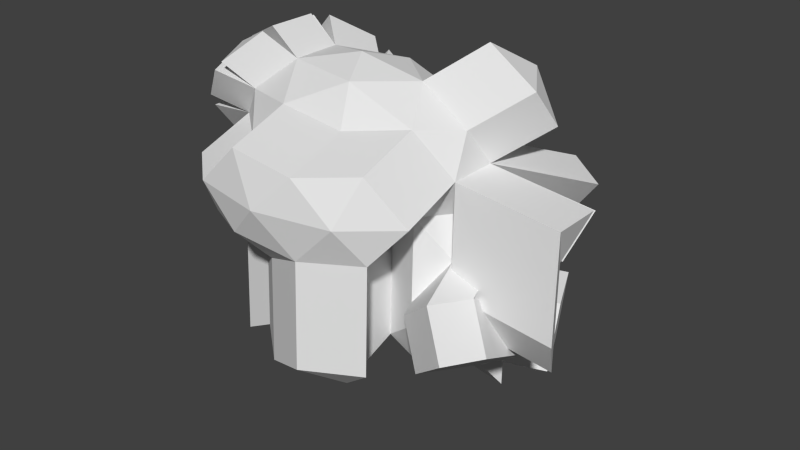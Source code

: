 # Source: debris.blend  (saved by Blender 2.71.0; exported with 4.5.12 LTS)
import bpy
from mathutils import Matrix  # noqa: F401  (used for matrix-valued properties, if any)

bpy.ops.wm.read_factory_settings(use_empty=True)
scene = bpy.context.scene
scene.name = 'Scene'

# ---- collections
col_collection_1 = bpy.data.collections.new('Collection 1'); scene.collection.children.link(col_collection_1)

# ---- world
world_world = bpy.data.worlds.new('World'); scene.world = world_world
world_world.color = (0.05088, 0.05088, 0.05088)
world_world.use_sun_shadow = False
world_world.sun_shadow_jitter_overblur = 0.0
world_world.cycles.sampling_method = 'MANUAL'
world_world.cycles.sample_map_resolution = 256

# ---- meshes
me_icosphere = bpy.data.meshes.new('Icosphere')
me_icosphere.from_pydata([(0.7236, -0.5257, -0.4472), (-0.1272, -0.6087, -2.112), (-0.8944, 0.0, -0.4472), (-0.2764, 0.8506, -0.4472), (0.7236, 0.5257, -0.4472), (0.2764, -0.8506, 0.4472), (-0.7236, -0.5257, 0.4472), (-0.7236, 0.5257, 0.4472), (0.2764, 0.8506, 0.4472), (0.8944, 0.0, 0.4472), (0.0, 0.0, 1.0), (0.4253, -0.309, -0.8507), (-0.2412, 0.742, -1.709), (0.8506, 0.0, -0.5257), (0.4253, 0.309, -0.8507), (-0.5257, 0.0, -0.8507), (-0.6882, -0.5, -0.5257), (-0.1625, 0.5, -0.8507), (-0.6882, 0.5, -0.5257), (0.2629, 0.809, -0.5257), (0.9511, -0.309, 0.0), (0.9511, 0.309, 0.0), (0.7588, -0.6344, -1.709), (0.03523, -0.1087, -2.262), (-0.9511, -0.309, 0.0), (-0.5878, -0.809, 0.0), (-0.5878, 0.809, 0.0), (-0.9511, 0.309, 0.0), (0.5878, 0.809, 0.0), (0.0, 1.0, 0.0), (0.6882, -0.5, 0.5257), (-0.2629, -0.809, 0.5257), (-0.8506, 0.0, 0.5257), (-0.2629, 0.809, 0.5257), (0.6882, 0.5, 0.5257), (0.1625, -0.5, 0.8507), (0.5257, 0.0, 0.8507), (-0.4253, -0.309, 0.8507), (-0.4253, 0.309, 0.8507), (0.1625, 0.5, 0.8507), (0.738, 1.271, -2.175), (0.1502, 1.462, -2.175), (0.5756, 1.771, -1.85), (0.7496, 1.339, -2.199), (0.1618, 1.514, -2.277), (0.5871, 1.929, -2.106), (0.8076, 0.9835, -2.968), (0.2198, 1.158, -3.046), (0.6451, 1.573, -2.875), (0.9318, -0.2633, -0.9566), (0.6335, -0.0466, -1.36), (1.059, 0.2624, -1.035), (1.103, -1.066, -1.034), (0.805, -0.849, -1.438), (1.23, -0.54, -1.113), (1.309, -1.269, -1.536), (1.01, -1.052, -1.94), (1.436, -0.7434, -1.615), (1.376, 0.9999, -0.5494), (1.24, 1.283, -0.1022), (1.604, 0.7832, -0.1022), (1.75, -0.309, -0.1526), (1.649, 0.0, -0.6783), (1.75, 0.309, -0.1526), (1.587, 0.218, -0.7944), (1.46, 0.7437, -0.7159), (1.687, 0.527, -0.2687), (1.096, 1.595, -2.25), (0.9338, 2.184, -2.157), (1.154, 1.239, -3.018), (0.9917, 1.828, -2.926), (1.24, 0.4044, 0.886), (1.297, 0.7134, 0.4388), (0.9338, 1.213, 0.4388), (1.034, 0.9044, 0.9646), (0.8717, 0.4044, 1.289), (0.5678, 0.9909, -0.8644), (0.432, 1.274, -0.4172), (1.221, 1.465, -0.9665), (1.085, 1.748, -0.5193), (0.6351, 0.535, -2.178), (1.06, 0.8441, -1.853), (0.8403, 0.3317, -2.68), (1.266, 0.6407, -2.355), (-0.4928, 1.133, -0.5716), (-0.9046, 0.782, -0.6501), (-0.8042, 1.091, -0.1244), (-1.268, 0.0, -0.4945), (-1.325, -0.309, -0.04731), (-1.325, 0.309, -0.04731), (-0.3918, 1.206, -0.4945), (-0.7032, 1.164, -0.04731), (-0.1154, 1.355, -0.04731), (-0.9873, 0.6267, 0.6964), (-1.114, 0.1009, 0.7749), (-0.689, 0.4099, 1.1), (-0.7984, 0.07333, -1.1), (-1.167, 0.07333, -0.6964), (-0.9608, 0.5733, -0.7749), (-0.89, 1.029, 0.0473), (-1.253, 0.5286, 0.0473), (-1.026, 0.7453, 0.4945), (-0.887, 1.026, -0.07064), (-0.9874, 0.7174, -0.5964), (-1.25, 0.5264, -0.07064), (-1.023, 0.6186, -0.6501), (-1.229, 0.1186, -0.5716), (-1.286, 0.4277, -0.1244), (-1.292, 0.4099, 0.1244), (-1.191, 0.1009, 0.6501), (-1.064, 0.6267, 0.5716), (-1.321, 0.309, 0.07064), (-1.321, -0.309, 0.07064), (-1.221, 0.0, 0.5964), (-1.292, -0.4099, 0.1244), (-1.064, -0.6267, 0.5716), (-1.191, -0.1009, 0.6501), (-0.1143, 1.352, 0.07064), (-0.7021, 1.161, 0.07064), (-0.3772, 1.161, 0.5964), (-0.7891, 1.102, 0.1244), (-0.9249, 0.8186, 0.5716), (-0.4642, 1.102, 0.6501), (-0.6539, 0.309, 1.15), (-1.079, 0.0, 0.825), (-0.6539, -0.309, 1.15), (-1.114, -0.1009, 0.7749), (-0.9873, -0.6267, 0.6964), (-0.689, -0.4099, 1.1), (-0.4403, 1.029, 0.7749), (-0.9011, 0.7453, 0.6964), (-0.6028, 0.5286, 1.1), (0.5335, 0.8547, -2.349), (0.9588, 1.164, -2.024), (1.164, 0.9604, -2.526), (0.7387, 0.6514, -2.851), (0.7441, -1.313, -0.6893), (-0.2559, -1.638, -0.6893), (-0.8739, -0.787, -0.6893), (0.2969, -1.638, 0.2052), (-0.1419, -1.287, -1.093), (0.4458, -1.096, -1.093), (0.2834, -1.596, -0.7678), (-0.5052, -0.787, -1.093), (-0.6677, -1.287, -0.7678), (0.9716, -1.096, -0.2421), (0.02053, -1.787, -0.2421), (0.6083, -1.596, -0.2421), (-0.9305, -1.096, -0.2421), (-0.5673, -1.596, -0.2421), (0.7087, -1.287, 0.2837), (-0.2423, -1.596, 0.2837), (-0.7778, -0.7137, -1.342), (-1.147, -0.7137, -0.9384), (0.4606, -0.4177, -2.112), (0.8859, -0.1087, -1.787), (0.4606, 0.2003, -2.112), (-0.4905, -0.1087, -2.112), (-0.1272, 0.3913, -2.112), (-0.653, 0.3913, -1.787), (0.2981, 0.7003, -1.787), (0.9863, -0.4177, -1.262), (0.7733, 1.163, -3.437), (0.1855, 1.354, -3.437), (0.967, -0.372, -2.218), (0.6688, -0.1553, -2.622), (1.785, -0.4177, -1.414), (1.685, -0.1087, -1.94), (-0.7631, -0.03535, -2.361), (0.7794, -1.421, -1.951), (-0.1067, -1.396, -2.354), (0.4811, -1.205, -2.354), (0.3186, -1.705, -2.029), (-0.47, -0.8957, -2.354), (-0.7426, -0.8223, -2.604)], [], [(50, 49, 164, 165), (11, 50, 165, 154), (62, 61, 166, 167), (61, 20, 161, 166), (142, 140, 170, 172), (0, 13, 20), (23, 1, 157), (2, 16, 24), (146, 139, 151), (4, 19, 28), (22, 154, 165, 164), (23, 154, 1), (149, 146, 151), (147, 145, 150), (45, 43, 67, 68), (5, 30, 35), (6, 31, 37), (147, 150, 139), (8, 33, 39), (28, 34, 74, 73), (140, 143, 173, 170), (24, 16, 144, 148), (20, 30, 150, 145), (13, 14, 4), (143, 152, 174, 173), (49, 0, 22, 164), (15, 16, 2), (97, 96, 152, 153), (31, 25, 149, 151), (0, 11, 154, 22), (13, 62, 167, 155), (144, 137, 149), (14, 19, 4), (43, 44, 47, 46), (20, 13, 155, 161), (20, 21, 9), (46, 48, 70, 69), (68, 67, 69, 70), (0, 20, 145, 136), (30, 5, 139, 150), (15, 2, 138, 143), (24, 25, 6), (2, 97, 153, 138), (11, 0, 136, 141), (148, 144, 149), (142, 136, 147), (146, 142, 147), (28, 29, 8), (28, 19, 29), (19, 3, 29), (5, 31, 151, 139), (41, 40, 162, 163), (20, 9, 30), (25, 31, 6), (16, 15, 143, 144), (25, 24, 148, 149), (146, 147, 139), (140, 137, 144), (143, 140, 144), (29, 33, 8), (40, 14, 156, 162), (13, 11, 154, 155), (9, 21, 72, 71), (36, 9, 71, 75), (28, 8, 34), (35, 36, 10), (35, 30, 36), (30, 9, 36), (37, 35, 10), (37, 31, 35), (31, 5, 35), (38, 37, 10), (140, 142, 137), (137, 146, 149), (39, 38, 10), (39, 33, 38), (136, 145, 147), (36, 39, 10), (36, 34, 39), (34, 8, 39), (41, 42, 45, 44), (18, 3, 12, 159), (19, 42, 41, 17), (14, 40, 42, 19), (40, 41, 44, 43), (42, 40, 43, 45), (46, 47, 48), (43, 46, 69, 67), (44, 45, 48, 47), (50, 51, 54, 53), (11, 13, 51, 50), (13, 0, 49, 51), (53, 54, 81, 80), (51, 49, 52, 54), (49, 50, 53, 52), (55, 56, 57), (54, 52, 55, 57), (52, 53, 56, 55), (58, 59, 60), (59, 58, 78, 79), (21, 60, 59, 28), (4, 58, 60, 21), (61, 62, 63), (96, 15, 157, 168), (21, 63, 62, 13), (20, 61, 63, 21), (64, 65, 66), (4, 65, 64, 13), (21, 66, 65, 4), (13, 64, 66, 21), (48, 45, 68, 70), (71, 74, 75), (72, 74, 71), (72, 73, 74), (34, 36, 75, 74), (21, 28, 73, 72), (77, 79, 78, 76), (58, 4, 76, 78), (28, 59, 79, 77), (4, 28, 77, 76), (137, 142, 146), (54, 57, 83, 81), (56, 53, 80, 82), (57, 56, 82, 83), (84, 85, 86), (18, 85, 84, 3), (26, 86, 85, 18), (3, 84, 86, 26), (87, 88, 89), (24, 88, 87, 2), (27, 89, 88, 24), (2, 87, 89, 27), (90, 91, 92), (26, 91, 90, 3), (29, 92, 91, 26), (3, 90, 92, 29), (93, 94, 95), (32, 94, 93, 7), (38, 95, 94, 32), (7, 93, 95, 38), (96, 97, 98), (141, 136, 169, 171), (18, 98, 97, 2), (15, 96, 98, 18), (99, 100, 101), (27, 100, 99, 26), (7, 101, 100, 27), (26, 99, 101, 7), (102, 103, 104), (18, 103, 102, 26), (27, 104, 103, 18), (26, 102, 104, 27), (105, 106, 107), (2, 106, 105, 18), (27, 107, 106, 2), (18, 105, 107, 27), (108, 109, 110), (32, 109, 108, 27), (7, 110, 109, 32), (27, 108, 110, 7), (111, 112, 113), (24, 112, 111, 27), (32, 113, 112, 24), (27, 111, 113, 32), (114, 115, 116), (6, 115, 114, 24), (32, 116, 115, 6), (24, 114, 116, 32), (117, 118, 119), (26, 118, 117, 29), (33, 119, 118, 26), (29, 117, 119, 33), (120, 121, 122), (7, 121, 120, 26), (33, 122, 121, 7), (26, 120, 122, 33), (123, 124, 125), (32, 124, 123, 38), (37, 125, 124, 32), (38, 123, 125, 37), (126, 127, 128), (6, 127, 126, 32), (37, 128, 127, 6), (32, 126, 128, 37), (129, 130, 131), (7, 130, 129, 33), (38, 131, 130, 7), (33, 129, 131, 38), (132, 133, 134, 135), (81, 133, 132, 80), (83, 134, 133, 81), (82, 135, 134, 83), (80, 132, 135, 82), (138, 153, 152, 143), (23, 157, 158), (23, 158, 156), (157, 1, 170, 173), (155, 154, 156), (154, 23, 156), (158, 159, 12), (158, 157, 159), (158, 12, 160), (1, 154, 171, 170), (171, 169, 172), (170, 171, 172), (158, 163, 162, 156), (155, 167, 166, 161), (168, 157, 173, 174), (19, 17, 158, 160), (136, 142, 172, 169), (14, 13, 155, 156), (17, 41, 163, 158), (3, 19, 160, 12), (11, 141, 171, 154), (152, 96, 168, 174), (15, 18, 159, 157)])
_uv = me_icosphere.uv_layers.new(name='UVMap')
_uv.uv.foreach_set('vector', [0.8864, 0.1111, 0.8482, 0.1543, 0.8482, 0.04316, 0.8864, 0.0, 0.7642, 0.7188, 0.7285, 0.6667, 0.7285, 0.532, 0.7642, 0.5841, 0.7449, 0.1328, 0.7021, 0.1781, 0.7225, 0.04529, 0.7653, 0.0, 0.2989, 0.5692, 0.3843, 0.5547, 0.3732, 0.6641, 0.2879, 0.6786, 0.4816, 0.3659, 0.5377, 0.3997, 0.5529, 0.5086, 0.4968, 0.4748, 0.1789, 0.163, 0.124, 0.1818, 0.1452, 0.1232, 0.08766, 0.454, 0.08931, 0.5035, 0.03483, 0.4682, 0.2251, 0.8028, 0.2262, 0.7535, 0.2788, 0.7806, 0.5193, 0.0, 0.5558, 0.03931, 0.5005, 0.05278, 0.1721, 0.48, 0.2267, 0.4643, 0.1918, 0.5084, 0.4246, 0.6603, 0.3843, 0.6188, 0.3943, 0.5547, 0.4346, 0.5962, 0.08766, 0.454, 0.1412, 0.4644, 0.08931, 0.5035, 0.4571, 0.02117, 0.5193, 0.0, 0.5005, 0.05278, 0.2879, 0.122, 0.2314, 0.1354, 0.2447, 0.07386, 0.9587, 0.7071, 0.9587, 0.7662, 0.9212, 0.762, 0.9212, 0.703, 0.5558, 0.1208, 0.5995, 0.1514, 0.5501, 0.1775, 0.45, 0.1568, 0.5005, 0.1343, 0.4879, 0.1987, 0.2879, 0.122, 0.2447, 0.07386, 0.2878, 0.07044, 0.2241, 0.5516, 0.2789, 0.5682, 0.2269, 0.6083, 0.8482, 0.0008334, 0.8321, 0.06178, 0.7653, 0.06094, 0.7814, 0.0, 0.8713, 0.6667, 0.8261, 0.6722, 0.8261, 0.5375, 0.8713, 0.532, 0.2788, 0.7806, 0.2262, 0.7535, 0.2182, 0.6677, 0.2708, 0.6948, 0.1452, 0.1232, 0.1586, 0.06168, 0.2447, 0.07386, 0.2314, 0.1354, 0.7108, 0.3483, 0.7289, 0.2979, 0.7654, 0.3291, 0.7642, 0.5807, 0.7998, 0.5962, 0.8261, 0.703, 0.7905, 0.6874, 0.1584, 0.2233, 0.1789, 0.163, 0.2131, 0.293, 0.1927, 0.3533, 0.1801, 0.8, 0.2262, 0.7535, 0.2251, 0.8028, 0.6548, 0.3099, 0.6761, 0.3496, 0.6076, 0.4018, 0.5862, 0.3621, 0.09015, 0.7628, 0.1401, 0.7853, 0.1401, 0.8715, 0.09015, 0.8489, 0.4346, 0.7698, 0.3943, 0.7282, 0.3843, 0.6188, 0.4246, 0.6603, 0.5212, 0.6831, 0.4393, 0.6558, 0.4393, 0.5447, 0.5212, 0.572, 0.5862, 0.357, 0.5347, 0.3428, 0.5601, 0.2966, 0.7289, 0.2979, 0.7875, 0.2766, 0.7654, 0.3291, 0.6507, 0.8298, 0.5862, 0.8392, 0.5862, 0.7583, 0.6507, 0.7489, 0.5564, 0.8704, 0.5216, 0.8178, 0.5216, 0.6831, 0.5564, 0.7357, 0.1452, 0.1232, 0.08088, 0.1337, 0.1055, 0.08114, 0.7727, 0.4868, 0.7108, 0.4654, 0.7108, 0.4219, 0.7727, 0.4433, 0.5216, 0.8139, 0.4722, 0.7782, 0.4722, 0.6879, 0.5216, 0.7236, 0.1789, 0.163, 0.1452, 0.1232, 0.2314, 0.1354, 0.265, 0.1752, 0.5995, 0.1514, 0.5558, 0.1208, 0.5558, 0.03931, 0.5995, 0.06992, 0.9175, 0.6189, 0.8713, 0.6284, 0.8713, 0.5414, 0.9175, 0.532, 0.1357, 0.972, 0.09015, 0.972, 0.1193, 0.9249, 0.9196, 0.08934, 0.8864, 0.08151, 0.8864, 0.0, 0.9196, 0.007822, 0.1675, 0.2046, 0.1789, 0.163, 0.265, 0.1752, 0.2536, 0.2167, 0.2708, 0.6948, 0.2182, 0.6677, 0.2788, 0.65, 0.4816, 0.3659, 0.4393, 0.385, 0.4394, 0.327, 0.4954, 0.3022, 0.4816, 0.3659, 0.4394, 0.327, 0.1918, 0.5084, 0.2573, 0.5065, 0.2241, 0.5516, 0.1918, 0.5084, 0.2267, 0.4643, 0.2573, 0.5065, 0.2267, 0.4643, 0.2835, 0.4767, 0.2573, 0.5065, 0.5558, 0.1208, 0.5005, 0.1343, 0.5005, 0.05278, 0.5558, 0.03931, 0.853, 0.3878, 0.7875, 0.3877, 0.7875, 0.2766, 0.853, 0.2767, 0.1452, 0.1232, 0.1055, 0.08114, 0.1586, 0.06168, 0.4571, 0.1027, 0.5005, 0.1343, 0.45, 0.1568, 0.2262, 0.7535, 0.1801, 0.8, 0.1721, 0.7142, 0.2182, 0.6677, 0.6507, 0.7937, 0.6902, 0.7489, 0.6902, 0.8304, 0.6507, 0.8752, 0.4954, 0.3022, 0.4394, 0.327, 0.4629, 0.2766, 0.5377, 0.3997, 0.5347, 0.3428, 0.5862, 0.357, 0.5862, 0.4156, 0.5377, 0.3997, 0.5862, 0.357, 0.2573, 0.5065, 0.2789, 0.5682, 0.2241, 0.5516, 0.3768, 0.3775, 0.3768, 0.5547, 0.2879, 0.4538, 0.2879, 0.2766, 0.124, 0.1818, 0.1675, 0.2046, 0.2017, 0.3345, 0.1583, 0.3118, 0.1055, 0.08114, 0.08088, 0.1337, 0.02638, 0.09961, 0.05095, 0.04706, 0.6292, 0.9124, 0.5862, 0.9181, 0.5862, 0.8449, 0.6292, 0.8392, 0.1918, 0.5084, 0.2241, 0.5516, 0.173, 0.5713, 0.5501, 0.1775, 0.5868, 0.2158, 0.5344, 0.2304, 0.5501, 0.1775, 0.5995, 0.1514, 0.5868, 0.2158, 0.1586, 0.06168, 0.1055, 0.08114, 0.1025, 0.03409, 0.4879, 0.1987, 0.5501, 0.1775, 0.5344, 0.2304, 0.4879, 0.1987, 0.5005, 0.1343, 0.5501, 0.1775, 0.5005, 0.1343, 0.5558, 0.1208, 0.5501, 0.1775, 0.4862, 0.2501, 0.4879, 0.1987, 0.5344, 0.2304, 0.5377, 0.3997, 0.4816, 0.3659, 0.5347, 0.3428, 0.5347, 0.3428, 0.4954, 0.3022, 0.5601, 0.2966, 0.2269, 0.6083, 0.2835, 0.6261, 0.2318, 0.65, 0.2269, 0.6083, 0.2789, 0.5682, 0.2835, 0.6261, 0.265, 0.1752, 0.2314, 0.1354, 0.2879, 0.122, 0.1776, 0.6292, 0.2269, 0.6083, 0.2318, 0.65, 0.1776, 0.6292, 0.173, 0.5713, 0.2269, 0.6083, 0.173, 0.5713, 0.2241, 0.5516, 0.2269, 0.6083, 0.3796, 0.1778, 0.4317, 0.177, 0.428, 0.2086, 0.3773, 0.1898, 0.04384, 0.7595, 0.0, 0.7698, 3.807e-08, 0.6351, 0.04384, 0.6248, 0.4356, 0.0, 0.4317, 0.177, 0.3796, 0.1778, 0.3834, 0.0008274, 0.3768, 0.5547, 0.3768, 0.3775, 0.4393, 0.3771, 0.4393, 0.5543, 0.1672, 0.5854, 0.1672, 0.6502, 0.155, 0.6508, 0.1612, 0.5856, 0.4393, 0.3771, 0.3768, 0.3775, 0.3812, 0.3711, 0.4366, 0.3455, 0.7727, 0.4868, 0.7236, 0.5298, 0.7108, 0.4654, 0.4393, 0.7733, 0.4393, 0.6831, 0.4722, 0.6879, 0.4722, 0.7782, 0.3773, 0.1898, 0.428, 0.2086, 0.3486, 0.2507, 0.2979, 0.2319, 0.8425, 0.4745, 0.7875, 0.5037, 0.7875, 0.417, 0.8425, 0.3878, 0.7642, 0.7188, 0.7266, 0.7549, 0.6909, 0.7027, 0.7285, 0.6667, 0.124, 0.1818, 0.1789, 0.163, 0.1584, 0.2233, 0.1036, 0.2421, 0.6347, 0.7489, 0.5864, 0.7291, 0.5862, 0.568, 0.6345, 0.5877, 0.5564, 0.6831, 0.5759, 0.7167, 0.5759, 0.7924, 0.5564, 0.7588, 0.9212, 0.7843, 0.878, 0.7963, 0.878, 0.715, 0.9212, 0.703, 0.6258, 0.2525, 0.5996, 0.2182, 0.6441, 0.1975, 0.7021, 0.2067, 0.6838, 0.2617, 0.6258, 0.2525, 0.6441, 0.1975, 0.878, 0.8691, 0.878, 0.8112, 0.9191, 0.7963, 0.9191, 0.8542, 0.2879, 0.806, 0.3433, 0.8179, 0.3081, 0.85, 0.3433, 0.8179, 0.2879, 0.806, 0.2879, 0.7434, 0.3433, 0.7553, 0.8943, 0.1778, 0.8943, 0.2484, 0.8378, 0.2289, 0.8378, 0.1584, 0.7642, 0.7798, 0.8376, 0.7689, 0.8418, 0.8265, 0.7685, 0.8373, 0.7021, 0.1781, 0.7449, 0.1328, 0.7653, 0.1942, 0.1401, 0.7849, 0.1714, 0.7628, 0.1714, 0.8739, 0.1401, 0.896, 0.8999, 0.4428, 0.8999, 0.5263, 0.853, 0.5144, 0.853, 0.4309, 0.2829, 0.8152, 0.2829, 0.898, 0.2329, 0.8856, 0.2329, 0.8028, 0.9399, 0.4955, 0.8999, 0.4583, 0.9399, 0.4309, 0.7654, 0.3291, 0.7875, 0.4026, 0.7329, 0.4219, 0.7108, 0.3483, 0.4968, 0.8139, 0.4968, 0.8982, 0.4393, 0.9002, 0.4393, 0.8159, 0.2329, 0.8028, 0.2329, 0.8748, 0.1721, 0.8888, 0.1721, 0.8168, 0.3486, 0.2507, 0.428, 0.2086, 0.45, 0.2345, 0.3706, 0.2766, 0.05095, 0.04706, 0.0, 0.04451, 0.04803, 0.0, 0.02638, 0.09961, 0.0, 0.04451, 0.05095, 0.04706, 0.5724, 0.8704, 0.5724, 0.9239, 0.5216, 0.882, 0.8321, 0.06178, 0.8482, 0.1252, 0.7814, 0.1244, 0.7653, 0.06094, 0.4346, 0.8542, 0.3722, 0.8363, 0.3722, 0.7698, 0.4346, 0.7877, 0.8207, 0.1873, 0.8378, 0.2484, 0.7824, 0.2469, 0.7653, 0.1858, 0.8376, 0.7689, 0.7642, 0.7798, 0.7685, 0.7138, 0.8418, 0.703, 0.6909, 0.8397, 0.6909, 0.7689, 0.7558, 0.7549, 0.7558, 0.8256, 0.7824, 0.1252, 0.8378, 0.1267, 0.8207, 0.1873, 0.7653, 0.1858, 0.5347, 0.3428, 0.4816, 0.3659, 0.4954, 0.3022, 0.7021, 0.2067, 0.6441, 0.1975, 0.6439, 0.03615, 0.702, 0.04533, 0.6909, 0.7381, 0.6347, 0.7489, 0.6345, 0.5877, 0.6906, 0.577, 0.6441, 0.1975, 0.5996, 0.2182, 0.5995, 0.05681, 0.6439, 0.03615, 0.9393, 0.274, 0.8943, 0.2715, 0.9393, 0.2241, 0.9134, 0.9847, 0.878, 0.9863, 0.878, 0.9284, 0.9134, 0.9268, 0.5564, 0.801, 0.5861, 0.7924, 0.5861, 0.8547, 0.5564, 0.8633, 0.2879, 0.9192, 0.325, 0.9155, 0.325, 0.9719, 0.2879, 0.9756, 0.8713, 0.6614, 0.9191, 0.6284, 0.9191, 0.693, 0.6909, 0.9018, 0.7304, 0.9023, 0.7304, 0.9602, 0.6909, 0.9597, 0.9393, 0.2226, 0.9793, 0.221, 0.9793, 0.2724, 0.9393, 0.274, 0.2329, 0.9544, 0.2729, 0.9558, 0.2729, 1.0, 0.2329, 0.9986, 0.5216, 0.967, 0.5579, 0.9239, 0.5579, 0.9832, 0.9907, 0.8575, 0.9573, 0.8462, 0.9573, 0.7963, 0.9907, 0.8076, 0.7304, 0.9018, 0.7599, 0.9108, 0.7599, 0.9728, 0.7304, 0.9637, 0.9555, 0.532, 0.9894, 0.5436, 0.9894, 0.5922, 0.9555, 0.5805, 0.7617, 0.2326, 0.7036, 0.2326, 0.7388, 0.1942, 0.7021, 0.2608, 0.7036, 0.2326, 0.7617, 0.2326, 0.7602, 0.2608, 0.9265, 0.08949, 0.9624, 0.08934, 0.9624, 0.1551, 0.9265, 0.1552, 0.5862, 0.9204, 0.6222, 0.9181, 0.6222, 0.9758, 0.5862, 0.978, 0.6761, 0.3496, 0.6548, 0.3099, 0.7108, 0.2996, 0.853, 0.3198, 0.8912, 0.2766, 0.8912, 0.3877, 0.853, 0.4309, 0.7, 0.2766, 0.7108, 0.2996, 0.6548, 0.3099, 0.644, 0.287, 0.1401, 0.896, 0.1701, 0.9045, 0.1701, 0.9668, 0.1401, 0.9583, 0.9265, 0.9268, 0.878, 0.8928, 0.9265, 0.8691, 0.6908, 0.9391, 0.6507, 0.9387, 0.6507, 0.8752, 0.6908, 0.8756, 0.03958, 0.9646, 0.0, 0.9666, 2.538e-08, 0.9116, 0.03958, 0.9096, 0.08928, 0.982, 0.05282, 0.9808, 0.05282, 0.9228, 0.08928, 0.924, 0.6909, 0.8769, 0.7446, 0.8397, 0.7446, 0.9018, 0.3718, 0.976, 0.3344, 0.9662, 0.3344, 0.9179, 0.3718, 0.9277, 0.9175, 0.532, 0.9555, 0.5336, 0.9555, 0.5988, 0.9175, 0.5972, 0.9312, 0.3424, 0.9664, 0.3538, 0.9664, 0.4068, 0.9312, 0.3955, 0.3722, 0.8775, 0.4242, 0.8542, 0.4242, 0.9115, 0.9399, 0.4367, 0.9773, 0.4309, 0.9773, 0.484, 0.9399, 0.4899, 0.9342, 0.1623, 0.972, 0.1584, 0.972, 0.214, 0.9342, 0.2179, 0.9312, 0.4081, 0.8912, 0.4079, 0.8912, 0.3424, 0.9312, 0.3426, 0.0, 0.9096, 0.03259, 0.8556, 0.05399, 0.9096, 0.9191, 0.6284, 0.9573, 0.6286, 0.9573, 0.6943, 0.9191, 0.6941, 1.0, 0.09908, 1.0, 0.1381, 0.9624, 0.1284, 0.9624, 0.08934, 0.8743, 0.9796, 0.8379, 0.9907, 0.8379, 0.9467, 0.8743, 0.9356, 0.8197, 0.8373, 0.8197, 0.902, 0.7642, 0.8673, 0.1721, 0.8888, 0.2107, 0.8915, 0.2107, 0.955, 0.1721, 0.9522, 0.9573, 0.8625, 0.9191, 0.8586, 0.9191, 0.7963, 0.9573, 0.8002, 0.8912, 0.2766, 0.9312, 0.2767, 0.9312, 0.3424, 0.8912, 0.3423, 0.09015, 0.8815, 0.1391, 0.8715, 0.1391, 0.9249, 0.5192, 0.9579, 0.4796, 0.9586, 0.4796, 0.9009, 0.5192, 0.9002, 0.9587, 0.7143, 0.9901, 0.703, 0.9901, 0.7547, 0.9587, 0.7661, 0.9573, 0.6453, 0.9886, 0.6284, 0.9886, 0.6767, 0.9573, 0.6937, 0.3355, 0.9155, 0.2879, 0.88, 0.3355, 0.85, 0.878, 0.9354, 0.8379, 0.9356, 0.8379, 0.8707, 0.878, 0.8704, 0.9663, 0.3303, 0.9312, 0.3414, 0.9312, 0.2877, 0.9663, 0.2766, 0.3355, 0.8549, 0.3718, 0.85, 0.3718, 0.913, 0.3355, 0.9179, 0.7837, 0.902, 0.8079, 0.9547, 0.7642, 0.9547, 0.9911, 0.9299, 0.9608, 0.9268, 0.9608, 0.8691, 0.9911, 0.8722, 0.4118, 0.9684, 0.3722, 0.9663, 0.3722, 0.9115, 0.4118, 0.9137, 0.9653, 0.9784, 0.9265, 0.9863, 0.9265, 0.9449, 0.9653, 0.937, 0.9342, 0.1584, 0.9342, 0.2241, 0.8943, 0.1909, 0.3433, 0.7434, 0.3714, 0.7608, 0.3714, 0.8129, 0.3433, 0.7955, 0.9573, 0.06547, 0.9196, 0.06669, 0.9196, 0.001221, 0.9573, 0.0, 0.9265, 0.8691, 0.9608, 0.8719, 0.9608, 0.937, 0.9265, 0.9342, 0.2329, 0.9261, 0.2764, 0.898, 0.2764, 0.9544, 0.8377, 0.9554, 0.8079, 0.9659, 0.8079, 0.9125, 0.8377, 0.902, 0.9399, 0.5315, 0.9399, 0.4915, 0.9769, 0.4899, 0.9769, 0.5299, 0.9265, 0.155, 0.8864, 0.155, 0.8864, 0.08937, 0.9265, 0.08934, 0.4796, 0.9582, 0.4393, 0.9414, 0.4796, 0.9002, 0.9914, 0.05933, 0.9573, 0.05801, 0.9573, 0.0, 0.9914, 0.001321, 0.6887, 0.9879, 0.6507, 0.9786, 0.6507, 0.9391, 0.6887, 0.9484, 0.05399, 0.8573, 0.08928, 0.8556, 0.08928, 0.921, 0.05399, 0.9228, 0.06114, 0.8399, 0.0008781, 0.8556, 0.0, 0.8165, 0.06027, 0.8008, 0.5862, 0.568, 0.5864, 0.532, 0.6347, 0.5517, 0.6345, 0.5877, 0.6439, 0.03615, 0.6441, 0.0, 0.7021, 0.009182, 0.702, 0.04533, 0.06114, 0.7698, 0.06027, 0.8008, 0.0, 0.8165, 0.0008781, 0.7855, 0.6345, 0.5877, 0.6347, 0.5517, 0.6909, 0.5409, 0.6906, 0.577, 0.7905, 0.532, 0.8261, 0.5475, 0.7998, 0.5962, 0.7642, 0.5807, 0.08766, 0.454, 0.03483, 0.4682, 0.05308, 0.4073, 0.08766, 0.454, 0.05308, 0.4073, 0.1188, 0.405, 0.03483, 0.4682, 0.08931, 0.5035, 0.1202, 0.5854, 0.06575, 0.5501, 0.1721, 0.4104, 0.1412, 0.4644, 0.1188, 0.405, 0.1412, 0.4644, 0.08766, 0.454, 0.1188, 0.405, 0.05308, 0.4073, 0.0, 0.4165, 0.0284, 0.366, 0.05308, 0.4073, 0.03483, 0.4682, 0.0, 0.4165, 0.05308, 0.4073, 0.0284, 0.366, 0.08399, 0.3533, 0.08931, 0.5035, 0.1412, 0.4644, 0.1721, 0.5463, 0.1202, 0.5854, 0.4968, 0.5334, 0.4546, 0.4939, 0.4968, 0.4748, 0.5529, 0.5086, 0.4968, 0.5334, 0.4968, 0.4748, 0.155, 0.5854, 0.155, 0.7616, 0.09015, 0.7628, 0.09015, 0.5865, 0.3843, 0.7289, 0.2989, 0.7434, 0.2879, 0.6786, 0.3732, 0.6641, 0.005245, 0.4779, 0.03483, 0.4682, 0.06575, 0.5501, 0.03616, 0.5598, 0.8418, 0.703, 0.878, 0.736, 0.878, 0.8704, 0.8418, 0.8374, 0.4393, 0.385, 0.4816, 0.3659, 0.4968, 0.4748, 0.4546, 0.4939, 0.5744, 0.6445, 0.5212, 0.6831, 0.5212, 0.572, 0.5744, 0.5334, 0.3834, 0.0008274, 0.3796, 0.1778, 0.2879, 0.2766, 0.2918, 0.09961, 0.2835, 0.4767, 0.2267, 0.4643, 0.2234, 0.3533, 0.2802, 0.3657, 0.1675, 0.2046, 0.2536, 0.2167, 0.2879, 0.3467, 0.2017, 0.3345, 0.6076, 0.4018, 0.6761, 0.3496, 0.7108, 0.4798, 0.6422, 0.532, 0.09015, 0.7201, 0.04384, 0.7595, 0.04384, 0.6248, 0.09015, 0.5854])
me_icosphere.use_remesh_preserve_volume = False
me_icosphere.use_remesh_preserve_attributes = False
me_icosphere.use_mirror_vertex_groups = False
me_icosphere.update()

# ---- objects
ob_icosphere = bpy.data.objects.new('Icosphere', me_icosphere)

# ---- transforms, parenting, visibility, modifiers, constraints
ob_icosphere.location = (0.05699, 0.4288, 2.004)
ob_icosphere.scale = (0.7577, 0.4709, 0.4709)
ob_icosphere.lineart.crease_threshold = 0.0

# ---- collection membership
col_collection_1.objects.link(ob_icosphere)

# ---- scene / render settings (as saved in the file)
scene.frame_start = 1; scene.frame_end = 250; scene.frame_set(1)
scene.render.engine = 'BLENDER_EEVEE_NEXT'
scene.render.resolution_percentage = 50
scene.render.dither_intensity = 0.0
scene.cycles.use_denoising = False
scene.cycles.samples = 10
scene.cycles.sampling_pattern = 'TABULATED_SOBOL'
scene.cycles.light_sampling_threshold = 0.0
scene.cycles.use_adaptive_sampling = False
scene.cycles.use_light_tree = False
scene.cycles.blur_glossy = 0.0
scene.cycles.volume_bounces = 1
scene.cycles.pixel_filter_type = 'GAUSSIAN'
scene.cycles.sample_clamp_indirect = 0.0
scene.view_settings.view_transform = 'Standard'
bpy.context.view_layer.update()

# ---- added for rendering (the .blend has no active camera and no usable light): camera, sun
cam_auto = bpy.data.cameras.new('AutoCamera')
cam_auto.lens = 50.0
cam_auto.sensor_width = 36.0
cam_auto.clip_end = 1000.0
ob_auto_camera = bpy.data.objects.new('AutoCamera', cam_auto)
scene.collection.objects.link(ob_auto_camera)
ob_auto_camera.location = (3.69341, -3.6321, 4.26776)
ob_auto_camera.rotation_euler = (1.09748, -7.21219e-08, 0.694738)
scene.camera = ob_auto_camera
light_auto_sun = bpy.data.lights.new('AutoSun', 'SUN')
light_auto_sun.energy = 3.0
light_auto_sun.angle = 0.0523599
ob_auto_sun = bpy.data.objects.new('AutoSun', light_auto_sun)
scene.collection.objects.link(ob_auto_sun)
ob_auto_sun.rotation_euler = (0.872665, 0.174533, 0.523599)
bpy.context.view_layer.update()
